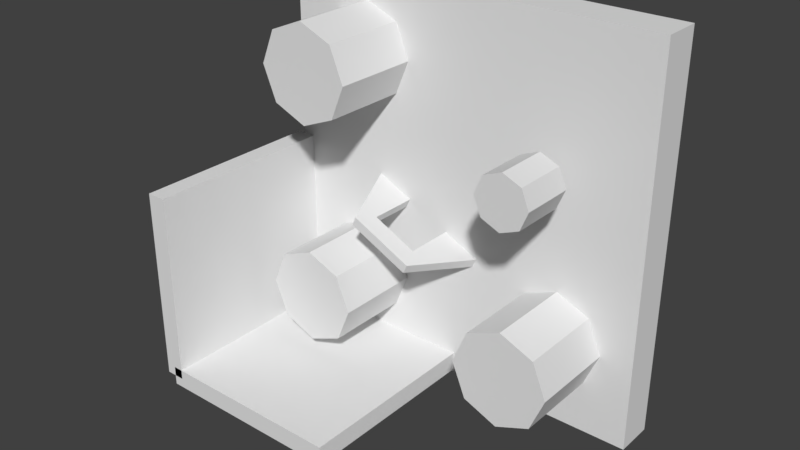# Source: scene.blend  (saved by Blender 2.79.0; exported with 4.5.12 LTS)
import bpy
from mathutils import Matrix  # noqa: F401  (used for matrix-valued properties, if any)

bpy.ops.wm.read_factory_settings(use_empty=True)
scene = bpy.context.scene
scene.name = 'Scene'

# ---- collections
col_collection_1 = bpy.data.collections.new('Collection 1'); scene.collection.children.link(col_collection_1)

# ---- materials (node trees are filled in below, after node groups)
mat_mattwo = bpy.data.materials.new('MatTwo')
mat_mattwo.alpha_threshold = 0.0
mat_mattwo.use_transparent_shadow = False
mat_mattwo.roughness = 0.5
mat_mattwo.specular_intensity = 0.0
mat_matone = bpy.data.materials.new('MatOne')
mat_matone.alpha_threshold = 0.0
mat_matone.use_transparent_shadow = False
mat_matone.roughness = 0.5

# ---- material node trees

# ---- world
world_world = bpy.data.worlds.new('World'); scene.world = world_world
world_world.color = (0.05088, 0.05088, 0.05088)
world_world.use_sun_shadow = False
world_world.sun_shadow_jitter_overblur = 0.0
world_world.cycles.sampling_method = 'MANUAL'

# ---- meshes
me_cube_000 = bpy.data.meshes.new('Cube.000')
me_cube_000.from_pydata([(-7.451e-09, 0.5, 0.5), (-7.451e-09, -0.5, 0.5), (0.3536, 0.5, 0.3536), (0.3536, -0.5, 0.3536), (0.5, 0.5, 1.863e-08), (0.5, -0.5, 1.863e-08), (0.3536, 0.5, -0.3536), (0.3536, -0.5, -0.3536), (-7.451e-09, 0.5, -0.5), (-7.451e-09, -0.5, -0.5), (-0.3536, 0.5, -0.3536), (-0.3536, -0.5, -0.3536), (-0.5, 0.5, 1.863e-08), (-0.5, -0.5, 1.863e-08), (-0.3536, 0.5, 0.3536), (-0.3536, -0.5, 0.3536)], [], [(0, 1, 3, 2), (2, 3, 5, 4), (4, 5, 7, 6), (6, 7, 9, 8), (8, 9, 11, 10), (10, 11, 13, 12), (3, 1, 15, 13, 11, 9, 7, 5), (12, 13, 15, 14), (14, 15, 1, 0), (0, 2, 4, 6, 8, 10, 12, 14)])
_uv = me_cube_000.uv_layers.new(name='UVMap')
_uv.uv.foreach_set('vector', [0.0, 1.0, 1.947e-07, 0.0, 1.0, 1.49e-07, 1.0, 1.0, 1.0, 1.0, 1.0, 1.49e-07, 2.0, 2.98e-07, 2.0, 1.0, 2.0, 1.0, 2.0, 2.98e-07, 3.0, 4.47e-07, 3.0, 1.0, 3.0, 1.0, 3.0, 4.47e-07, 4.0, 5.96e-07, 4.0, 1.0, -4.0, 1.0, -4.0, -5.96e-07, -3.0, -4.47e-07, -3.0, 1.0, -3.0, 1.0, -3.0, -4.47e-07, -2.0, -2.98e-07, -2.0, 1.0, 0.7071, 0.9999, 0.2929, 0.9999, 9.998e-05, 0.7071, 9.998e-05, 0.2929, 0.2929, 0.0001001, 0.7071, 9.998e-05, 0.9999, 0.2929, 0.9999, 0.7071, -2.0, 1.0, -2.0, -2.98e-07, -1.0, -1.49e-07, -1.0, 1.0, -1.0, 1.0, -1.0, -1.49e-07, 1.947e-07, 0.0, 0.0, 1.0, 0.2221, 0.3478, 0.3105, 0.3112, 0.3471, 0.2228, 0.3105, 0.1344, 0.2221, 0.09784, 0.1337, 0.1344, 0.09709, 0.2228, 0.1337, 0.3112])
me_cube_000.materials.append(mat_mattwo)
me_cube_000.use_remesh_preserve_volume = False
me_cube_000.use_remesh_preserve_attributes = False
me_cube_000.use_mirror_vertex_groups = False
me_cube_000.update()
me_cube_001 = bpy.data.meshes.new('Cube.001')
me_cube_001.from_pydata([(-1.876, 0.9302, -1.851), (-1.876, 0.5302, -1.851), (-1.876, 0.9302, 2.149), (-1.876, 0.5302, 2.149), (2.124, 0.9302, -1.851), (2.124, 0.5302, -1.851), (2.124, 0.9302, 2.149), (2.124, 0.5302, 2.149), (1.288, 0.622, -0.4594), (1.288, -0.378, -0.4594), (1.641, 0.622, -0.6058), (1.641, -0.378, -0.6058), (1.788, 0.622, -0.9594), (1.788, -0.378, -0.9594), (1.641, 0.622, -1.313), (1.641, -0.378, -1.313), (1.288, 0.622, -1.459), (1.288, -0.378, -1.459), (0.9341, 0.622, -1.313), (0.9341, -0.378, -1.313), (0.7877, 0.622, -0.9594), (0.7877, -0.378, -0.9594), (0.9341, 0.622, -0.6058), (0.9341, -0.378, -0.6058), (1.288, 0.09242, 1.088), (1.288, -0.4538, 1.088), (1.481, 0.09242, 1.008), (1.481, -0.4538, 1.008), (1.561, 0.09242, 0.8153), (1.561, -0.4538, 0.8153), (1.481, 0.09242, 0.6222), (1.481, -0.4538, 0.6222), (1.288, 0.09242, 0.5422), (1.288, -0.4538, 0.5422), (1.095, 0.09242, 0.6222), (1.095, -0.4538, 0.6222), (1.015, 0.09242, 0.8153), (1.015, -0.4538, 0.8153), (1.095, 0.09242, 1.008), (1.095, -0.4538, 1.008), (-0.9871, 0.622, 1.87), (-0.9871, -0.378, 1.87), (-0.6336, 0.622, 1.724), (-0.6336, -0.378, 1.724), (-0.4871, 0.622, 1.37), (-0.4871, -0.378, 1.37), (-0.6336, 0.622, 1.017), (-0.6336, -0.378, 1.017), (-0.9871, 0.622, 0.8702), (-0.9871, -0.378, 0.8702), (-1.341, 0.622, 1.017), (-1.341, -0.378, 1.017), (-1.487, 0.622, 1.37), (-1.487, -0.378, 1.37), (-1.341, 0.622, 1.724), (-1.341, -0.378, 1.724), (-1.867, -1.47, -1.82), (-1.867, -1.47, -1.62), (-1.867, 0.5302, -1.82), (-1.867, 0.5302, -1.62), (0.1327, -1.47, -1.82), (0.1327, -1.47, -1.62), (0.1327, 0.5302, -1.82), (0.1327, 0.5302, -1.62), (-1.967, -1.47, 0.2801), (-1.767, -1.47, 0.2801), (-1.967, 0.5302, 0.2801), (-1.767, 0.5302, 0.2801), (-1.967, -1.47, -1.72), (-1.767, -1.47, -1.72), (-1.967, 0.5302, -1.72), (-1.767, 0.5302, -1.72), (-0.5905, -0.1792, -0.1031), (-0.5477, -0.1792, -0.0128), (-0.9519, 0.7208, 0.06831), (-0.9091, 0.7208, 0.1587), (-0.5002, -0.1792, -0.146), (-0.4573, -0.1792, -0.05567), (-0.5002, 0.7208, -0.146), (-0.4573, 0.7208, -0.05567), (-0.04845, -0.1792, -0.3603), (-0.005583, -0.1792, -0.27), (-0.04845, 0.7208, -0.3603), (-0.005583, 0.7208, -0.27), (0.0419, -0.1792, -0.4032), (0.08476, -0.1792, -0.3129), (0.4033, 0.7208, -0.5747), (0.4462, 0.7208, -0.4843), (-0.5002, -0.1792, -0.146), (-0.4573, -0.1792, -0.05567), (-0.5002, 0.02083, -0.146), (-0.4573, 0.02083, -0.05567), (-0.04845, -0.1792, -0.3603), (-0.005583, -0.1792, -0.27), (-0.04845, 0.02083, -0.3603), (-0.005583, 0.02083, -0.27)], [], [(0, 1, 3, 2), (2, 3, 7, 6), (6, 7, 5, 4), (4, 5, 1, 0), (2, 6, 4, 0), (7, 3, 1, 5), (8, 9, 11, 10), (10, 11, 13, 12), (12, 13, 15, 14), (14, 15, 17, 16), (16, 17, 19, 18), (18, 19, 21, 20), (11, 9, 23, 21, 19, 17, 15, 13), (20, 21, 23, 22), (22, 23, 9, 8), (8, 10, 12, 14, 16, 18, 20, 22), (24, 25, 27, 26), (26, 27, 29, 28), (28, 29, 31, 30), (30, 31, 33, 32), (32, 33, 35, 34), (34, 35, 37, 36), (27, 25, 39, 37, 35, 33, 31, 29), (36, 37, 39, 38), (38, 39, 25, 24), (24, 26, 28, 30, 32, 34, 36, 38), (40, 41, 43, 42), (42, 43, 45, 44), (44, 45, 47, 46), (46, 47, 49, 48), (48, 49, 51, 50), (50, 51, 53, 52), (43, 41, 55, 53, 51, 49, 47, 45), (52, 53, 55, 54), (54, 55, 41, 40), (40, 42, 44, 46, 48, 50, 52, 54), (56, 57, 59, 58), (58, 59, 63, 62), (62, 63, 61, 60), (60, 61, 57, 56), (58, 62, 60, 56), (63, 59, 57, 61), (64, 65, 67, 66), (66, 67, 71, 70), (70, 71, 69, 68), (68, 69, 65, 64), (66, 70, 68, 64), (71, 67, 65, 69), (72, 73, 75, 74), (74, 75, 79, 78), (78, 79, 77, 76), (76, 77, 73, 72), (74, 78, 76, 72), (79, 75, 73, 77), (80, 81, 83, 82), (82, 83, 87, 86), (86, 87, 85, 84), (84, 85, 81, 80), (82, 86, 84, 80), (87, 83, 81, 85), (88, 89, 91, 90), (90, 91, 95, 94), (94, 95, 93, 92), (92, 93, 89, 88), (90, 94, 92, 88), (95, 91, 89, 93)])
me_cube_001.polygons.foreach_set('material_index', [0, 0, 0, 0, 0, 1, 0, 0, 0, 0, 0, 0, 0, 0, 0, 0, 0, 0, 0, 0, 0, 0, 0, 0, 0, 0, 0, 0, 0, 0, 0, 0, 0, 0, 0, 0, 0, 0, 0, 0, 0, 0, 0, 0, 0, 0, 0, 0, 0, 0, 0, 0, 0, 0, 0, 0, 0, 0, 0, 0, 0, 0, 0, 0, 0, 0])
_uv = me_cube_001.uv_layers.new(name='UVMap')
_uv.uv.foreach_set('vector', [0.0, 0.0, 0.0, 1.0, 1.0, 1.0, 1.0, 0.0, 0.0, 0.0, 0.0, 1.0, 1.0, 1.0, 1.0, 0.0, 0.0, 0.0, 0.0, 1.0, -1.0, 1.0, -1.0, 0.0, 0.0, 0.0, 0.0, 1.0, -1.0, 1.0, -1.0, 0.0, 0.0, 0.0, 1.0, 0.0, 1.0, -1.0, 0.0, -1.0, 0.9999, 0.9999, 9.998e-05, 0.9999, 0.0001, 9.998e-05, 0.9999, 9.998e-05, 0.7908, 0.7705, 0.7908, 3.271, 0.8792, 3.271, 0.8792, 0.7705, 0.3112, 0.7705, 0.3112, 3.271, 0.2228, 3.271, 0.2228, 0.7705, 0.2228, 0.7705, 0.2228, 3.271, 0.1344, 3.271, 0.1344, 0.7705, 0.8792, 0.7705, 0.8792, 3.271, 0.7908, 3.271, 0.7908, 0.7705, 0.7908, 0.7705, 0.7908, 3.271, 0.7024, 3.271, 0.7024, 0.7705, 0.1344, 0.7705, 0.1344, 3.271, 0.2228, 3.271, 0.2228, 0.7705, 0.8792, 0.3112, 0.7908, 0.3478, 0.7024, 0.3112, 0.6658, 0.2228, 0.7024, 0.1344, 0.7908, 0.09784, 0.8792, 0.1344, 0.9158, 0.2228, 0.2228, 0.7705, 0.2228, 3.271, 0.3112, 3.271, 0.3112, 0.7705, 0.7024, 0.7705, 0.7024, 3.271, 0.7908, 3.271, 0.7908, 0.7705, 0.7908, 0.3478, 0.8792, 0.3112, 0.9158, 0.2228, 0.8792, 0.1344, 0.7908, 0.09784, 0.7024, 0.1344, 0.6658, 0.2228, 0.7024, 0.3112, 0.7908, 0.7705, 0.7908, 3.271, 0.8792, 3.271, 0.8792, 0.7705, 0.8936, 0.7705, 0.8936, 3.271, 0.8052, 3.271, 0.8052, 0.7705, 0.8052, 0.7705, 0.8052, 3.271, 0.7169, 3.271, 0.7169, 0.7705, 0.8792, 0.7705, 0.8792, 3.271, 0.7908, 3.271, 0.7908, 0.7705, 0.7908, 0.7705, 0.7908, 3.271, 0.7024, 3.271, 0.7024, 0.7705, 0.7169, 0.7705, 0.7169, 3.271, 0.8052, 3.271, 0.8052, 0.7705, 0.8792, 0.8936, 0.7908, 0.9302, 0.7024, 0.8936, 0.6658, 0.8052, 0.7024, 0.7169, 0.7908, 0.6802, 0.8792, 0.7169, 0.9158, 0.8052, 0.8052, 0.7705, 0.8052, 3.271, 0.8936, 3.271, 0.8936, 0.7705, 0.7024, 0.7705, 0.7024, 3.271, 0.7908, 3.271, 0.7908, 0.7705, 0.7908, 0.9302, 0.8792, 0.8936, 0.9158, 0.8052, 0.8792, 0.7169, 0.7908, 0.6802, 0.7024, 0.7169, 0.6658, 0.8052, 0.7024, 0.8936, 2.757, -0.107, 2.757, 0.9987, 2.172, 0.9987, 2.172, -0.107, 2.172, -0.107, 2.172, 0.9987, 1.586, 0.9987, 1.586, -0.107, 1.586, -0.107, 1.586, 0.9987, 1.0, 0.9987, 1.0, -0.107, 1.0, -0.107, 1.0, 0.9987, 0.4142, 0.9987, 0.4142, -0.107, 0.4142, -0.107, 0.4142, 0.9987, 2.384e-07, 0.9987, 0.0, -0.107, 4.515, -0.107, 4.515, 0.9987, 3.929, 0.9987, 3.929, -0.107, 0.9999, 0.7071, 0.7071, 0.9999, 0.2929, 0.9999, 0.0001, 0.7071, 9.998e-05, 0.2929, 0.2929, 9.998e-05, 0.7071, 9.998e-05, 0.9999, 0.2929, 3.929, -0.107, 3.929, 0.9987, 3.343, 0.9987, 3.343, -0.107, 3.343, -0.107, 3.343, 0.9987, 2.757, 0.9987, 2.757, -0.107, 0.2221, 0.9302, 0.3105, 0.8936, 0.3471, 0.8052, 0.3105, 0.7169, 0.2221, 0.6802, 0.1337, 0.7169, 0.09709, 0.8052, 0.1337, 0.8936, 0.0, 0.0, 0.0, 0.0, 0.0, 0.0, 0.0, 0.0, 0.0, 0.0, 0.0, 0.0, 0.0, 0.0, 0.0, 0.0, 0.0, 0.0, 0.0, 0.0, 0.0, 0.0, 0.0, 0.0, 0.0, 0.0, 0.0, 0.0, 0.0, 0.0, 0.0, 0.0, 0.0, 0.0, 0.0, 0.0, 0.0, 0.0, 0.0, 0.0, 0.5, 0.0, 0.5, 1.0, 8.941e-08, 1.0, 0.0, 1.639e-07, 0.0, 0.0, 0.0, 0.0, 0.0, 0.0, 0.0, 0.0, 0.0, 0.0, 0.0, 0.0, 0.0, 0.0, 0.0, 0.0, 0.0, 0.0, 0.0, 0.0, 0.0, 0.0, 0.0, 0.0, 0.0, 0.0, 0.0, 0.0, 0.0, 0.0, 0.0, 0.0, 0.0, 0.0, 0.0, 0.0, 0.0, 0.0, 0.0, 0.0, 1.0, 1.0, 0.5, 1.0, 0.5, 5.96e-08, 1.0, 0.0, 0.0, 0.0, 0.0, 0.0, 0.0, 0.0, 0.0, 0.0, 0.0, 0.0, 0.0, 0.0, 0.0, 0.0, 0.0, 0.0, 0.0, 0.0, 0.0, 0.0, 0.0, 0.0, 0.0, 0.0, 0.0, 0.0, 0.0, 0.0, 0.0, 0.0, 0.0, 0.0, 0.8178, 0.4547, 0.8178, 0.909, 0.0001506, 0.909, 0.0001506, 0.8181, 0.0001184, 0.0001184, 0.3571, 0.0001184, 0.07151, 0.6427, 0.0001184, 0.6427, 0.0, 0.0, 0.0, 0.0, 0.0, 0.0, 0.0, 0.0, 0.0, 0.0, 0.0, 0.0, 0.0, 0.0, 0.0, 0.0, 0.0, 0.0, 0.0, 0.0, 0.0, 0.0, 0.0, 0.0, 0.0, 0.0, 0.0, 0.0, 0.0, 0.0, 0.0, 0.0, 0.8178, 0.0001506, 0.8178, 0.4544, 0.0001507, 0.09101, 0.0001506, 0.0001513, 0.6427, 0.6429, 0.6427, 0.9999, 0.0001184, 0.9999, 0.0001184, 0.9285, 0.0, 0.0, 0.0, 0.0, 0.0, 0.0, 0.0, 0.0, 0.0, 0.0, 0.0, 0.0, 0.0, 0.0, 0.0, 0.0, 0.0, 0.0, 0.0, 0.0, 0.0, 0.0, 0.0, 0.0, 0.0, 0.0, 0.0, 0.0, 0.0, 0.0, 0.0, 0.0, 0.8181, 0.4544, 0.8181, 0.0001506, 0.9998, 0.0001506, 0.9998, 0.4544, 0.5001, 0.0001184, 0.5001, 0.3571, 0.3573, 0.3571, 0.3573, 0.0001184])
me_cube_001.materials.append(mat_matone)
me_cube_001.materials.append(mat_mattwo)
me_cube_001.use_remesh_preserve_volume = False
me_cube_001.use_remesh_preserve_attributes = False
me_cube_001.use_mirror_vertex_groups = False
me_cube_001.update()

# ---- objects
ob_cube_001 = bpy.data.objects.new('Cube.001', me_cube_000)
ob_cube = bpy.data.objects.new('Cube', me_cube_001)

# ---- transforms, parenting, visibility, modifiers, constraints
ob_cube_001.location = (-1.112, -0.3988, -1.109)
ob_cube_001.lineart.crease_threshold = 0.0
ob_cube.location = (-0.1245, -0.5208, -0.1493)
ob_cube.lineart.crease_threshold = 0.0

# ---- collection membership
col_collection_1.objects.link(ob_cube_001)
col_collection_1.objects.link(ob_cube)

# ---- scene / render settings (as saved in the file)
scene.frame_start = 1; scene.frame_end = 250; scene.frame_set(1)
scene.render.engine = 'BLENDER_EEVEE_NEXT'
scene.render.resolution_percentage = 50
scene.render.dither_intensity = 0.0
scene.cycles.use_denoising = False
scene.cycles.samples = 128
scene.cycles.sampling_pattern = 'TABULATED_SOBOL'
scene.cycles.use_adaptive_sampling = False
scene.cycles.use_light_tree = False
scene.cycles.blur_glossy = 0.0
scene.cycles.sample_clamp_indirect = 0.0
scene.view_settings.view_transform = 'Standard'
bpy.context.view_layer.update()

# ---- added for rendering (the .blend has no active camera and no usable light): camera, sun
cam_auto = bpy.data.cameras.new('AutoCamera')
cam_auto.lens = 50.0
cam_auto.sensor_width = 36.0
cam_auto.clip_end = 1000.0
ob_auto_camera = bpy.data.objects.new('AutoCamera', cam_auto)
scene.collection.objects.link(ob_auto_camera)
ob_auto_camera.location = (5.69518, -7.67993, 4.59286)
ob_auto_camera.rotation_euler = (1.09748, -7.21219e-08, 0.694738)
scene.camera = ob_auto_camera
light_auto_sun = bpy.data.lights.new('AutoSun', 'SUN')
light_auto_sun.energy = 3.0
light_auto_sun.angle = 0.0523599
ob_auto_sun = bpy.data.objects.new('AutoSun', light_auto_sun)
scene.collection.objects.link(ob_auto_sun)
ob_auto_sun.rotation_euler = (0.872665, 0.174533, 0.523599)
bpy.context.view_layer.update()
